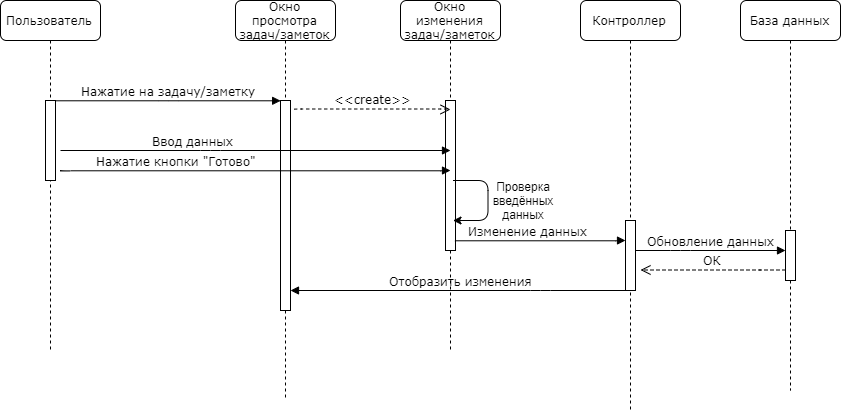

The diagram above was exported from draw.io. Its source (the exported page's mxGraphModel, read from the mxfile embedded in the PNG):
<mxGraphModel dx="1097" dy="534" grid="1" gridSize="10" guides="1" tooltips="1" connect="1" arrows="1" fold="1" page="1" pageScale="1" pageWidth="1100" pageHeight="850" background="#ffffff" math="0" shadow="0">
  <root>
    <mxCell id="0" />
    <mxCell id="1" parent="0" />
    <mxCell id="7baba1c4bc27f4b0-2" value="Окно просмотра задач/заметок" style="shape=umlLifeline;perimeter=lifelinePerimeter;whiteSpace=wrap;html=1;container=1;collapsible=0;recursiveResize=0;outlineConnect=0;rounded=1;shadow=0;comic=0;labelBackgroundColor=none;strokeColor=#000000;strokeWidth=1;fillColor=#FFFFFF;fontFamily=Verdana;fontSize=12;fontColor=#000000;align=center;" parent="1" vertex="1">
      <mxGeometry x="335" y="80" width="100" height="400" as="geometry" />
    </mxCell>
    <mxCell id="7baba1c4bc27f4b0-10" value="" style="html=1;points=[];perimeter=orthogonalPerimeter;rounded=0;shadow=0;comic=0;labelBackgroundColor=none;strokeColor=#000000;strokeWidth=1;fillColor=#FFFFFF;fontFamily=Verdana;fontSize=12;fontColor=#000000;align=center;" parent="7baba1c4bc27f4b0-2" vertex="1">
      <mxGeometry x="45" y="100" width="10" height="210" as="geometry" />
    </mxCell>
    <mxCell id="7baba1c4bc27f4b0-3" value="Контроллер" style="shape=umlLifeline;perimeter=lifelinePerimeter;whiteSpace=wrap;html=1;container=1;collapsible=0;recursiveResize=0;outlineConnect=0;rounded=1;shadow=0;comic=0;labelBackgroundColor=none;strokeColor=#000000;strokeWidth=1;fillColor=#FFFFFF;fontFamily=Verdana;fontSize=12;fontColor=#000000;align=center;" parent="1" vertex="1">
      <mxGeometry x="680" y="80" width="100" height="410" as="geometry" />
    </mxCell>
    <mxCell id="7baba1c4bc27f4b0-13" value="" style="html=1;points=[];perimeter=orthogonalPerimeter;rounded=0;shadow=0;comic=0;labelBackgroundColor=none;strokeColor=#000000;strokeWidth=1;fillColor=#FFFFFF;fontFamily=Verdana;fontSize=12;fontColor=#000000;align=center;" parent="7baba1c4bc27f4b0-3" vertex="1">
      <mxGeometry x="45" y="220" width="10" height="70" as="geometry" />
    </mxCell>
    <mxCell id="7baba1c4bc27f4b0-4" value="База данных" style="shape=umlLifeline;perimeter=lifelinePerimeter;whiteSpace=wrap;html=1;container=1;collapsible=0;recursiveResize=0;outlineConnect=0;rounded=1;shadow=0;comic=0;labelBackgroundColor=none;strokeColor=#000000;strokeWidth=1;fillColor=#FFFFFF;fontFamily=Verdana;fontSize=12;fontColor=#000000;align=center;" parent="1" vertex="1">
      <mxGeometry x="840" y="80" width="100" height="390" as="geometry" />
    </mxCell>
    <mxCell id="7baba1c4bc27f4b0-8" value="Пользователь" style="shape=umlLifeline;perimeter=lifelinePerimeter;whiteSpace=wrap;html=1;container=1;collapsible=0;recursiveResize=0;outlineConnect=0;rounded=1;shadow=0;comic=0;labelBackgroundColor=none;strokeColor=#000000;strokeWidth=1;fillColor=#FFFFFF;fontFamily=Verdana;fontSize=12;fontColor=#000000;align=center;" parent="1" vertex="1">
      <mxGeometry x="100" y="80" width="100" height="350" as="geometry" />
    </mxCell>
    <mxCell id="7baba1c4bc27f4b0-9" value="" style="html=1;points=[];perimeter=orthogonalPerimeter;rounded=0;shadow=0;comic=0;labelBackgroundColor=none;strokeColor=#000000;strokeWidth=1;fillColor=#FFFFFF;fontFamily=Verdana;fontSize=12;fontColor=#000000;align=center;" parent="7baba1c4bc27f4b0-8" vertex="1">
      <mxGeometry x="45" y="100" width="10" height="80" as="geometry" />
    </mxCell>
    <mxCell id="7baba1c4bc27f4b0-16" value="" style="html=1;points=[];perimeter=orthogonalPerimeter;rounded=0;shadow=0;comic=0;labelBackgroundColor=none;strokeColor=#000000;strokeWidth=1;fillColor=#FFFFFF;fontFamily=Verdana;fontSize=12;fontColor=#000000;align=center;" parent="1" vertex="1">
      <mxGeometry x="885" y="310" width="10" height="50" as="geometry" />
    </mxCell>
    <mxCell id="7baba1c4bc27f4b0-17" value="Обновление данных" style="html=1;verticalAlign=bottom;endArrow=block;labelBackgroundColor=none;fontFamily=Verdana;fontSize=12;edgeStyle=elbowEdgeStyle;elbow=vertical;" parent="1" source="7baba1c4bc27f4b0-13" target="7baba1c4bc27f4b0-16" edge="1">
      <mxGeometry relative="1" as="geometry">
        <mxPoint x="790" y="220" as="sourcePoint" />
        <Array as="points">
          <mxPoint x="780" y="330" />
          <mxPoint x="810" y="320" />
          <mxPoint x="740" y="220" />
        </Array>
      </mxGeometry>
    </mxCell>
    <mxCell id="7baba1c4bc27f4b0-30" value="ОК" style="html=1;verticalAlign=bottom;endArrow=open;dashed=1;endSize=8;labelBackgroundColor=none;fontFamily=Verdana;fontSize=12;edgeStyle=elbowEdgeStyle;elbow=vertical;" parent="1" edge="1">
      <mxGeometry relative="1" as="geometry">
        <mxPoint x="740" y="349.5" as="targetPoint" />
        <Array as="points">
          <mxPoint x="850" y="349.5" />
          <mxPoint x="850" y="339.5" />
          <mxPoint x="825" y="359" />
          <mxPoint x="925" y="609" />
        </Array>
        <mxPoint x="885" y="349.5" as="sourcePoint" />
      </mxGeometry>
    </mxCell>
    <mxCell id="7baba1c4bc27f4b0-11" value="Нажатие на задачу/заметку" style="html=1;verticalAlign=bottom;endArrow=block;entryX=0;entryY=0;labelBackgroundColor=none;fontFamily=Verdana;fontSize=12;edgeStyle=elbowEdgeStyle;elbow=vertical;" parent="1" source="7baba1c4bc27f4b0-9" target="7baba1c4bc27f4b0-10" edge="1">
      <mxGeometry relative="1" as="geometry">
        <mxPoint x="220" y="190" as="sourcePoint" />
      </mxGeometry>
    </mxCell>
    <mxCell id="nfVmxjQnmOIHNA1q2kLA-1" value="Отобразить изменения" style="html=1;verticalAlign=bottom;endArrow=block;labelBackgroundColor=none;fontFamily=Verdana;fontSize=12;edgeStyle=elbowEdgeStyle;elbow=vertical;" edge="1" parent="1">
      <mxGeometry relative="1" as="geometry">
        <mxPoint x="730" y="370" as="sourcePoint" />
        <mxPoint x="390" y="370" as="targetPoint" />
        <Array as="points">
          <mxPoint x="640" y="370" />
        </Array>
      </mxGeometry>
    </mxCell>
    <mxCell id="nfVmxjQnmOIHNA1q2kLA-2" value="Окно изменения задач/заметок" style="shape=umlLifeline;perimeter=lifelinePerimeter;whiteSpace=wrap;html=1;container=1;collapsible=0;recursiveResize=0;outlineConnect=0;rounded=1;shadow=0;comic=0;labelBackgroundColor=none;strokeColor=#000000;strokeWidth=1;fillColor=#FFFFFF;fontFamily=Verdana;fontSize=12;fontColor=#000000;align=center;" vertex="1" parent="1">
      <mxGeometry x="500" y="80" width="100" height="350" as="geometry" />
    </mxCell>
    <mxCell id="nfVmxjQnmOIHNA1q2kLA-3" value="" style="html=1;points=[];perimeter=orthogonalPerimeter;rounded=0;shadow=0;comic=0;labelBackgroundColor=none;strokeColor=#000000;strokeWidth=1;fillColor=#FFFFFF;fontFamily=Verdana;fontSize=12;fontColor=#000000;align=center;" vertex="1" parent="nfVmxjQnmOIHNA1q2kLA-2">
      <mxGeometry x="45" y="100" width="10" height="150" as="geometry" />
    </mxCell>
    <mxCell id="nfVmxjQnmOIHNA1q2kLA-4" value="&amp;lt;&amp;lt;create&amp;gt;&amp;gt;" style="html=1;verticalAlign=bottom;endArrow=open;dashed=1;endSize=8;labelBackgroundColor=none;fontFamily=Verdana;fontSize=12;edgeStyle=elbowEdgeStyle;elbow=vertical;" edge="1" parent="1">
      <mxGeometry relative="1" as="geometry">
        <mxPoint x="550" y="189" as="targetPoint" />
        <Array as="points">
          <mxPoint x="358.5" y="188.5" />
          <mxPoint x="333.5" y="208" />
          <mxPoint x="433.5" y="458" />
        </Array>
        <mxPoint x="394" y="189" as="sourcePoint" />
      </mxGeometry>
    </mxCell>
    <mxCell id="nfVmxjQnmOIHNA1q2kLA-5" value="Ввод данных" style="html=1;verticalAlign=bottom;endArrow=block;labelBackgroundColor=none;fontFamily=Verdana;fontSize=12;edgeStyle=elbowEdgeStyle;elbow=vertical;" edge="1" parent="1">
      <mxGeometry x="-0.3178" relative="1" as="geometry">
        <mxPoint x="160" y="230" as="sourcePoint" />
        <mxPoint x="550" y="230" as="targetPoint" />
        <Array as="points">
          <mxPoint x="310" y="230" />
        </Array>
        <mxPoint as="offset" />
      </mxGeometry>
    </mxCell>
    <mxCell id="nfVmxjQnmOIHNA1q2kLA-7" value="" style="endArrow=classic;html=1;" edge="1" parent="1">
      <mxGeometry width="50" height="50" relative="1" as="geometry">
        <mxPoint x="552.5" y="260" as="sourcePoint" />
        <mxPoint x="552.5" y="300" as="targetPoint" />
        <Array as="points">
          <mxPoint x="587.5" y="260" />
          <mxPoint x="587.5" y="300" />
        </Array>
      </mxGeometry>
    </mxCell>
    <mxCell id="nfVmxjQnmOIHNA1q2kLA-8" value="Проверка введённых данных" style="text;html=1;strokeColor=none;fillColor=none;align=center;verticalAlign=middle;whiteSpace=wrap;rounded=0;" vertex="1" parent="1">
      <mxGeometry x="597.5" y="270" width="50" height="20" as="geometry" />
    </mxCell>
    <mxCell id="nfVmxjQnmOIHNA1q2kLA-9" value="Нажатие кнопки &quot;Готово&quot;" style="html=1;verticalAlign=bottom;endArrow=block;labelBackgroundColor=none;fontFamily=Verdana;fontSize=12;edgeStyle=elbowEdgeStyle;elbow=vertical;" edge="1" parent="1">
      <mxGeometry x="-0.4091" relative="1" as="geometry">
        <mxPoint x="160" y="249.5" as="sourcePoint" />
        <mxPoint x="550" y="250" as="targetPoint" />
        <mxPoint x="1" as="offset" />
      </mxGeometry>
    </mxCell>
    <mxCell id="nfVmxjQnmOIHNA1q2kLA-17" value="Изменение данных" style="html=1;verticalAlign=bottom;endArrow=block;labelBackgroundColor=none;fontFamily=Verdana;fontSize=12;edgeStyle=elbowEdgeStyle;elbow=vertical;exitX=0.995;exitY=0.931;exitDx=0;exitDy=0;exitPerimeter=0;" edge="1" parent="1" source="nfVmxjQnmOIHNA1q2kLA-3">
      <mxGeometry x="-0.1509" relative="1" as="geometry">
        <mxPoint x="560" y="320" as="sourcePoint" />
        <mxPoint x="725" y="320" as="targetPoint" />
        <mxPoint as="offset" />
      </mxGeometry>
    </mxCell>
  </root>
</mxGraphModel>